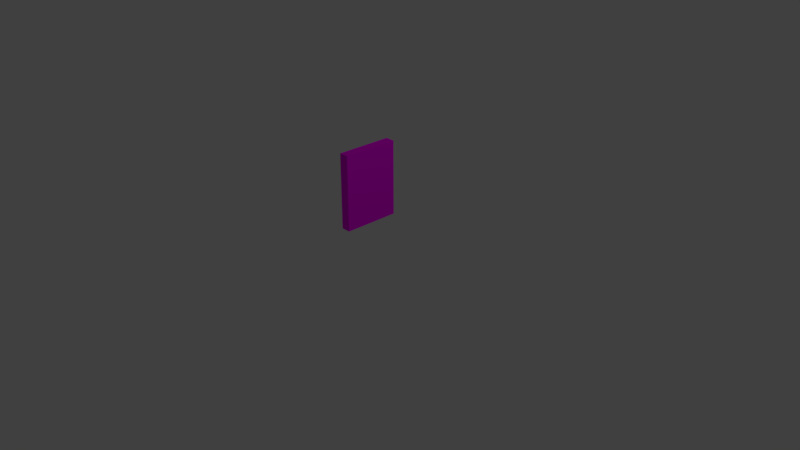 # Source: darkBlueJemPic.blend  (saved by Blender 2.79.0; exported with 4.5.12 LTS)
import bpy
from mathutils import Matrix  # noqa: F401  (used for matrix-valued properties, if any)

bpy.ops.wm.read_factory_settings(use_empty=True)
scene = bpy.context.scene
scene.name = 'Scene'

# ---- collections
col_collection_1 = bpy.data.collections.new('Collection 1'); scene.collection.children.link(col_collection_1)

# ---- images (referenced by path relative to the original .blend; pixels are not part of the script)
import os
ASSET_DIR = os.environ.get("B2B_ASSET_DIR", "")  # directory of the original .blend (textures are referenced by path, not embedded)
HERE = os.path.dirname(os.path.abspath(__file__))  # packed textures are extracted next to this script under _unpacked/

def load_image(name, relpath, width, height, colorspace="sRGB"):
    """Load a texture the original file referenced (path relative to the .blend, or extracted next to this script)."""
    p = next((c for c in (os.path.join(HERE, relpath), os.path.join(ASSET_DIR, relpath)) if relpath and os.path.exists(c)), "")
    if p:
        img = bpy.data.images.load(p, check_existing=True)
        img.name = name
    else:  # same state as the original file: an image datablock whose file is absent (Cycles renders it pink)
        img = bpy.data.images.new(name, width, height)
        img.source = "FILE"
        img.filepath = "//" + (relpath or name)
    img.colorspace_settings.name = colorspace
    return img
img_darkbluegems_jpg = load_image('darkBlueGems.jpg', 'darkBlueGems.jpg', 1024, 1024, 'sRGB')

# ---- materials (node trees are filled in below, after node groups)
mat_material = bpy.data.materials.new('Material')
mat_material.alpha_threshold = 0.0
mat_material.roughness = 0.5
mat_material.line_color = (0.0, 0.0, 0.0, 1.0)

# ---- material node trees
mat_material.use_nodes = True; mat_material.node_tree.nodes.clear()
_N = mat_material.node_tree.nodes; _L = mat_material.node_tree.links
n0 = _N.new('ShaderNodeOutputMaterial'); n0.name = 'Material Output'; n0.location = (300, 300)
n1 = _N.new('ShaderNodeBsdfDiffuse'); n1.name = 'Diffuse BSDF'; n1.location = (10, 300)
n2 = _N.new('ShaderNodeTexImage'); n2.name = 'Image Texture'; n2.location = (-180, 300)
n2.width = 140
n2.image = img_darkbluegems_jpg
_L.new(n1.outputs[0], n0.inputs[0])
_L.new(n2.outputs[0], n1.inputs[0])
n0.is_active_output = True

# ---- world
world_world = bpy.data.worlds.new('World'); scene.world = world_world
world_world.color = (0.05088, 0.05088, 0.05088)
world_world.use_sun_shadow = False
world_world.sun_shadow_jitter_overblur = 0.0
world_world.cycles.sampling_method = 'MANUAL'

# ---- cameras
cam_camera = bpy.data.cameras.new('Camera')
cam_camera.clip_end = 100.0
cam_camera.lens = 35.0
cam_camera.sensor_width = 32.0
cam_camera.sensor_height = 18.0
cam_camera.ortho_scale = 7.314
cam_camera.dof.focus_distance = 0.0

# ---- lights
light_lamp = bpy.data.lights.new('Lamp', 'POINT')
light_lamp.transmission_factor = 0.0
light_lamp.cutoff_distance = 30.0
light_lamp.energy = 100.0
light_lamp.shadow_buffer_clip_start = 1.001
light_lamp.shadow_soft_size = 0.1
light_lamp.shadow_maximum_resolution = 0.006
light_lamp.use_absolute_resolution = True

# ---- meshes
me_darkjem = bpy.data.meshes.new('darkJem')
me_darkjem.from_pydata([(1.0, 1.0, -1.0), (1.0, -1.0, -1.0), (-1.0, -1.0, -1.0), (-1.0, 1.0, -1.0), (1.0, 1.0, 1.0), (1.0, -1.0, 1.0), (-1.0, -1.0, 1.0), (-1.0, 1.0, 1.0)], [], [(0, 1, 2, 3), (4, 7, 6, 5), (0, 4, 5, 1), (1, 5, 6, 2), (2, 6, 7, 3), (4, 0, 3, 7)])
_uv = me_darkjem.uv_layers.new(name='UVMap')
_uv.uv.foreach_set('vector', [0.0, 0.0, 1.0, 0.0, 1.0, 1.0, 0.0, 1.0, 0.0, 0.0, 1.0, 0.0, 1.0, 1.0, 0.0, 1.0, 0.0, 0.0, 1.0, 0.0, 1.0, 1.0, 0.0, 1.0, 0.0, 0.0, 1.0, 0.0, 1.0, 1.0, 0.0, 1.0, 0.0, 0.0, 1.0, 0.0, 1.0, 1.0, 0.0, 1.0, 0.0, 0.0, 1.0, 0.0, 1.0, 1.0, 0.0, 1.0])
me_darkjem.materials.append(mat_material)
me_darkjem.use_remesh_preserve_volume = False
me_darkjem.use_remesh_preserve_attributes = False
me_darkjem.use_mirror_vertex_groups = False
me_darkjem.update()

# ---- objects
ob_darkjem = bpy.data.objects.new('darkJem', me_darkjem)
ob_lamp = bpy.data.objects.new('Lamp', light_lamp)
ob_camera = bpy.data.objects.new('Camera', cam_camera)

# ---- transforms, parenting, visibility, modifiers, constraints
ob_darkjem.location = (0.0, 0.0, 0.972)
ob_darkjem.rotation_euler = (3.142, 0.0, 0.0)
ob_darkjem.scale = (0.0625, 0.375, 0.5)
ob_darkjem.lock_rotations_4d = False
ob_darkjem.empty_display_type = 'ARROWS'
ob_darkjem.lineart.crease_threshold = 0.0
ob_lamp.location = (4.076, 1.005, 5.904)
ob_lamp.rotation_euler = (0.6503, 0.05522, 1.866)
ob_lamp.lock_rotations_4d = False
ob_lamp.empty_display_type = 'ARROWS'
ob_lamp.color = (0.0, 0.0, 0.0, 0.0)
ob_lamp.lineart.crease_threshold = 0.0
ob_camera.location = (7.481, -6.508, 5.344)
ob_camera.rotation_euler = (1.109, 0.0, 0.8149)
ob_camera.lock_rotations_4d = False
ob_camera.empty_display_type = 'ARROWS'
ob_camera.color = (0.0, 0.0, 0.0, 0.0)
ob_camera.display_type = 'WIRE'
ob_camera.lineart.crease_threshold = 0.0

# ---- collection membership
col_collection_1.objects.link(ob_darkjem)
col_collection_1.objects.link(ob_lamp)
col_collection_1.objects.link(ob_camera)

# ---- scene / render settings (as saved in the file)
scene.camera = ob_camera
scene.frame_start = 1; scene.frame_end = 250; scene.frame_set(1)
scene.render.engine = 'CYCLES'
scene.render.resolution_percentage = 50
scene.render.dither_intensity = 0.0
scene.cycles.use_denoising = False
scene.cycles.samples = 128
scene.cycles.sampling_pattern = 'TABULATED_SOBOL'
scene.cycles.use_adaptive_sampling = False
scene.cycles.use_light_tree = False
scene.cycles.blur_glossy = 0.0
scene.cycles.sample_clamp_indirect = 0.0
scene.view_settings.view_transform = 'Standard'
bpy.context.view_layer.update()
